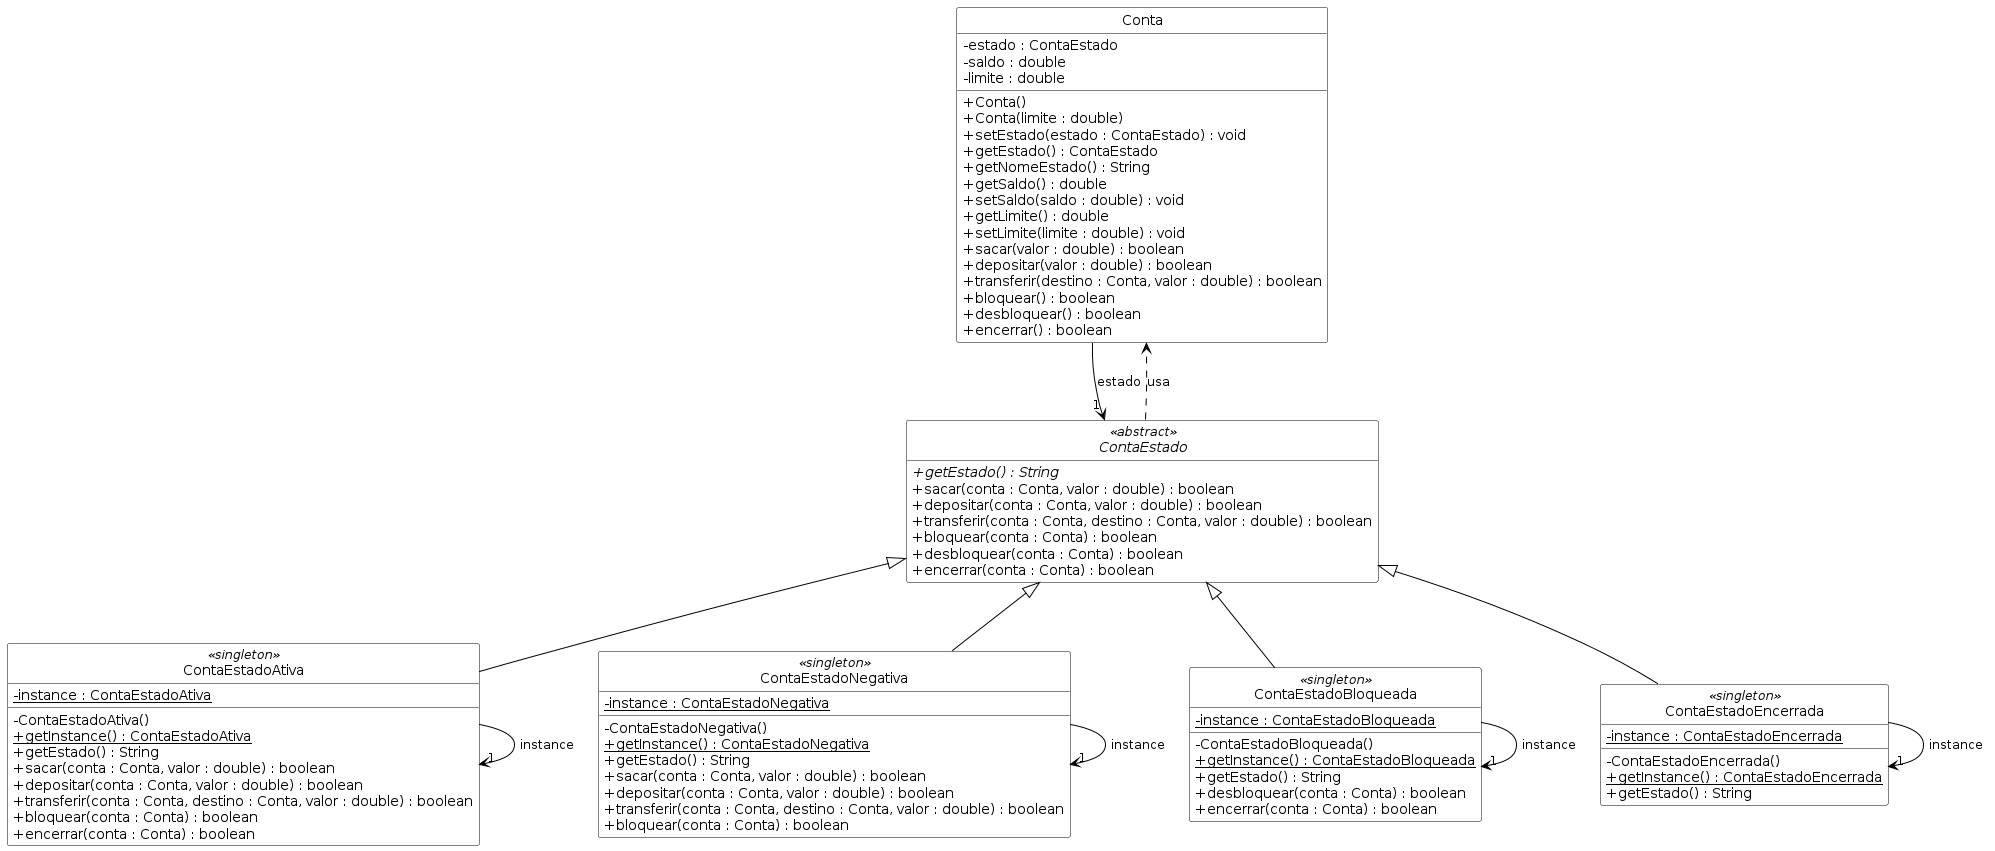

The diagram above was rendered by PlantUML. Its source (embedded in the PNG):
@startuml diagrama-classes
skinparam style strictuml
skinparam classAttributeIconSize 0
skinparam shadowing false
skinparam backgroundColor white
skinparam defaultFontName Arial
skinparam class {
    BackgroundColor white
    BorderColor black
    ArrowColor black
    FontColor black
}
hide empty members

class Conta {
    - estado : ContaEstado
    - saldo : double
    - limite : double
    + Conta()
    + Conta(limite : double)
    + setEstado(estado : ContaEstado) : void
    + getEstado() : ContaEstado
    + getNomeEstado() : String
    + getSaldo() : double
    + setSaldo(saldo : double) : void
    + getLimite() : double
    + setLimite(limite : double) : void
    + sacar(valor : double) : boolean
    + depositar(valor : double) : boolean
    + transferir(destino : Conta, valor : double) : boolean
    + bloquear() : boolean
    + desbloquear() : boolean
    + encerrar() : boolean
}

abstract class ContaEstado <<abstract>> {
    + {abstract} getEstado() : String
    + sacar(conta : Conta, valor : double) : boolean
    + depositar(conta : Conta, valor : double) : boolean
    + transferir(conta : Conta, destino : Conta, valor : double) : boolean
    + bloquear(conta : Conta) : boolean
    + desbloquear(conta : Conta) : boolean
    + encerrar(conta : Conta) : boolean
}

class ContaEstadoAtiva <<singleton>> {
    - {static} instance : ContaEstadoAtiva
    - ContaEstadoAtiva()
    + {static} getInstance() : ContaEstadoAtiva
    + getEstado() : String
    + sacar(conta : Conta, valor : double) : boolean
    + depositar(conta : Conta, valor : double) : boolean
    + transferir(conta : Conta, destino : Conta, valor : double) : boolean
    + bloquear(conta : Conta) : boolean
    + encerrar(conta : Conta) : boolean
}

class ContaEstadoNegativa <<singleton>> {
    - {static} instance : ContaEstadoNegativa
    - ContaEstadoNegativa()
    + {static} getInstance() : ContaEstadoNegativa
    + getEstado() : String
    + sacar(conta : Conta, valor : double) : boolean
    + depositar(conta : Conta, valor : double) : boolean
    + transferir(conta : Conta, destino : Conta, valor : double) : boolean
    + bloquear(conta : Conta) : boolean
}

class ContaEstadoBloqueada <<singleton>> {
    - {static} instance : ContaEstadoBloqueada
    - ContaEstadoBloqueada()
    + {static} getInstance() : ContaEstadoBloqueada
    + getEstado() : String
    + desbloquear(conta : Conta) : boolean
    + encerrar(conta : Conta) : boolean
}

class ContaEstadoEncerrada <<singleton>> {
    - {static} instance : ContaEstadoEncerrada
    - ContaEstadoEncerrada()
    + {static} getInstance() : ContaEstadoEncerrada
    + getEstado() : String
}

Conta --> "1" ContaEstado : estado
ContaEstado ..> Conta : usa

ContaEstado <|-- ContaEstadoAtiva
ContaEstado <|-- ContaEstadoNegativa
ContaEstado <|-- ContaEstadoBloqueada
ContaEstado <|-- ContaEstadoEncerrada

ContaEstadoAtiva --> "1" ContaEstadoAtiva : instance
ContaEstadoNegativa --> "1" ContaEstadoNegativa : instance
ContaEstadoBloqueada --> "1" ContaEstadoBloqueada : instance
ContaEstadoEncerrada --> "1" ContaEstadoEncerrada : instance
@enduml